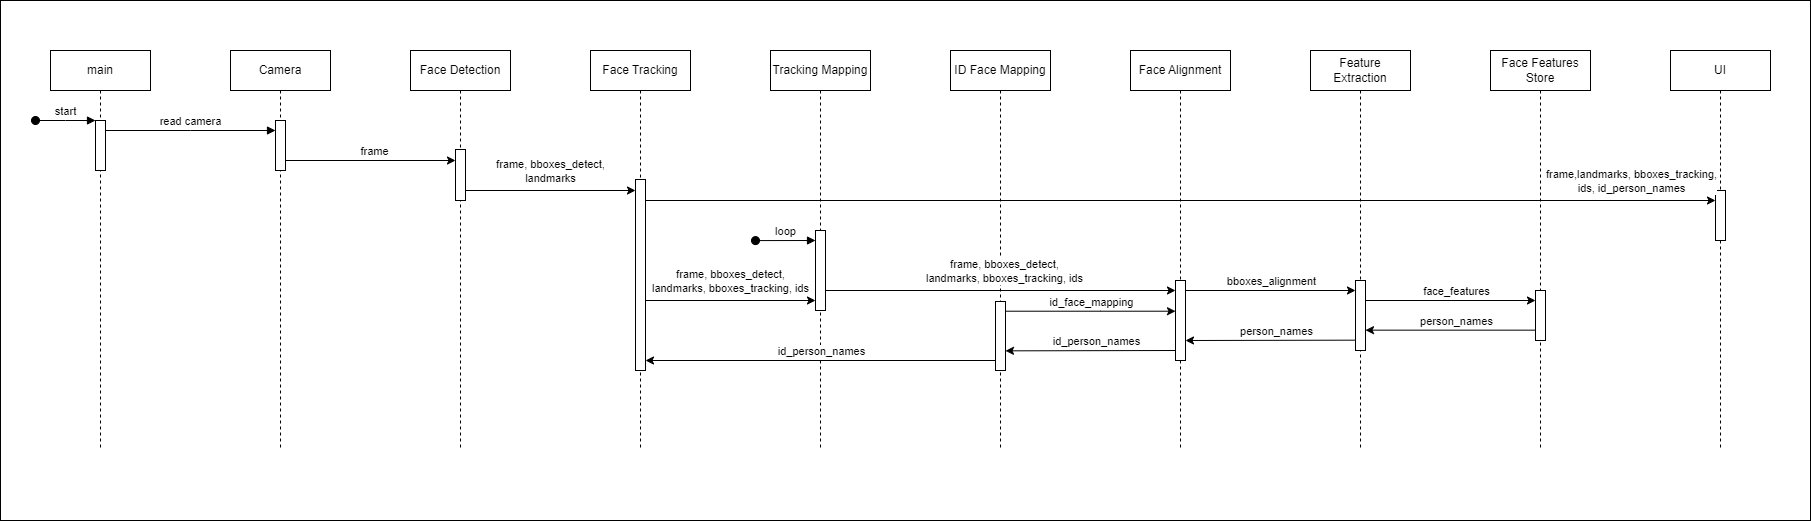

The diagram above was exported from draw.io. Its source (the exported page's mxGraphModel, read from the mxfile embedded in the PNG):
<mxGraphModel dx="3010" dy="1290" grid="1" gridSize="10" guides="1" tooltips="1" connect="1" arrows="1" fold="1" page="1" pageScale="1" pageWidth="850" pageHeight="1100" math="0" shadow="0">
  <root>
    <mxCell id="0" />
    <mxCell id="1" parent="0" />
    <mxCell id="2" value="" style="group" vertex="1" connectable="0" parent="1">
      <mxGeometry x="90" y="630" width="1810" height="520" as="geometry" />
    </mxCell>
    <mxCell id="3" value="" style="rounded=0;whiteSpace=wrap;html=1;" vertex="1" parent="2">
      <mxGeometry width="1810" height="520" as="geometry" />
    </mxCell>
    <mxCell id="4" value="" style="group;" vertex="1" connectable="0" parent="2">
      <mxGeometry x="50" y="50" width="1720" height="400" as="geometry" />
    </mxCell>
    <mxCell id="5" value="main" style="shape=umlLifeline;perimeter=lifelinePerimeter;whiteSpace=wrap;html=1;container=0;dropTarget=0;collapsible=0;recursiveResize=0;outlineConnect=0;portConstraint=eastwest;newEdgeStyle={&quot;edgeStyle&quot;:&quot;elbowEdgeStyle&quot;,&quot;elbow&quot;:&quot;vertical&quot;,&quot;curved&quot;:0,&quot;rounded&quot;:0};" vertex="1" parent="4">
      <mxGeometry width="100" height="400" as="geometry" />
    </mxCell>
    <mxCell id="6" value="" style="html=1;points=[];perimeter=orthogonalPerimeter;outlineConnect=0;targetShapes=umlLifeline;portConstraint=eastwest;newEdgeStyle={&quot;edgeStyle&quot;:&quot;elbowEdgeStyle&quot;,&quot;elbow&quot;:&quot;vertical&quot;,&quot;curved&quot;:0,&quot;rounded&quot;:0};" vertex="1" parent="5">
      <mxGeometry x="45" y="70" width="10" height="50" as="geometry" />
    </mxCell>
    <mxCell id="7" value="start" style="html=1;verticalAlign=bottom;startArrow=oval;endArrow=block;startSize=8;edgeStyle=elbowEdgeStyle;elbow=vertical;curved=0;rounded=0;" edge="1" parent="5" target="6">
      <mxGeometry relative="1" as="geometry">
        <mxPoint x="-15" y="70" as="sourcePoint" />
      </mxGeometry>
    </mxCell>
    <mxCell id="8" value="Camera" style="shape=umlLifeline;perimeter=lifelinePerimeter;whiteSpace=wrap;html=1;container=0;dropTarget=0;collapsible=0;recursiveResize=0;outlineConnect=0;portConstraint=eastwest;newEdgeStyle={&quot;edgeStyle&quot;:&quot;elbowEdgeStyle&quot;,&quot;elbow&quot;:&quot;vertical&quot;,&quot;curved&quot;:0,&quot;rounded&quot;:0};" vertex="1" parent="4">
      <mxGeometry x="180" width="100" height="400" as="geometry" />
    </mxCell>
    <mxCell id="9" value="" style="html=1;points=[];perimeter=orthogonalPerimeter;outlineConnect=0;targetShapes=umlLifeline;portConstraint=eastwest;newEdgeStyle={&quot;edgeStyle&quot;:&quot;elbowEdgeStyle&quot;,&quot;elbow&quot;:&quot;vertical&quot;,&quot;curved&quot;:0,&quot;rounded&quot;:0};" vertex="1" parent="8">
      <mxGeometry x="45" y="70" width="10" height="50" as="geometry" />
    </mxCell>
    <mxCell id="10" value="read camera" style="html=1;verticalAlign=bottom;endArrow=block;edgeStyle=elbowEdgeStyle;elbow=vertical;curved=0;rounded=0;" edge="1" parent="4" source="6" target="9">
      <mxGeometry relative="1" as="geometry">
        <mxPoint x="155" y="90" as="sourcePoint" />
        <Array as="points">
          <mxPoint x="140" y="80" />
        </Array>
      </mxGeometry>
    </mxCell>
    <mxCell id="11" value="Face Detection" style="shape=umlLifeline;perimeter=lifelinePerimeter;whiteSpace=wrap;html=1;container=0;dropTarget=0;collapsible=0;recursiveResize=0;outlineConnect=0;portConstraint=eastwest;newEdgeStyle={&quot;edgeStyle&quot;:&quot;elbowEdgeStyle&quot;,&quot;elbow&quot;:&quot;vertical&quot;,&quot;curved&quot;:0,&quot;rounded&quot;:0};" vertex="1" parent="4">
      <mxGeometry x="360" width="100" height="400" as="geometry" />
    </mxCell>
    <mxCell id="12" value="" style="html=1;points=[];perimeter=orthogonalPerimeter;outlineConnect=0;targetShapes=umlLifeline;portConstraint=eastwest;newEdgeStyle={&quot;edgeStyle&quot;:&quot;elbowEdgeStyle&quot;,&quot;elbow&quot;:&quot;vertical&quot;,&quot;curved&quot;:0,&quot;rounded&quot;:0};" vertex="1" parent="11">
      <mxGeometry x="45" y="99" width="10" height="51" as="geometry" />
    </mxCell>
    <mxCell id="13" value="" style="endArrow=classic;html=1;rounded=0;" edge="1" parent="4">
      <mxGeometry width="50" height="50" relative="1" as="geometry">
        <mxPoint x="234.99999999999977" y="110" as="sourcePoint" />
        <mxPoint x="405.0000000000002" y="110" as="targetPoint" />
      </mxGeometry>
    </mxCell>
    <mxCell id="14" value="frame" style="edgeLabel;html=1;align=center;verticalAlign=middle;resizable=0;points=[];" vertex="1" connectable="0" parent="13">
      <mxGeometry x="-0.2266" y="1" relative="1" as="geometry">
        <mxPoint x="23" y="-9" as="offset" />
      </mxGeometry>
    </mxCell>
    <mxCell id="15" value="Face Tracking" style="shape=umlLifeline;perimeter=lifelinePerimeter;whiteSpace=wrap;html=1;container=0;dropTarget=0;collapsible=0;recursiveResize=0;outlineConnect=0;portConstraint=eastwest;newEdgeStyle={&quot;edgeStyle&quot;:&quot;elbowEdgeStyle&quot;,&quot;elbow&quot;:&quot;vertical&quot;,&quot;curved&quot;:0,&quot;rounded&quot;:0};" vertex="1" parent="4">
      <mxGeometry x="540" width="100" height="400" as="geometry" />
    </mxCell>
    <mxCell id="16" value="" style="html=1;points=[];perimeter=orthogonalPerimeter;outlineConnect=0;targetShapes=umlLifeline;portConstraint=eastwest;newEdgeStyle={&quot;edgeStyle&quot;:&quot;elbowEdgeStyle&quot;,&quot;elbow&quot;:&quot;vertical&quot;,&quot;curved&quot;:0,&quot;rounded&quot;:0};" vertex="1" parent="15">
      <mxGeometry x="45" y="129" width="10" height="191" as="geometry" />
    </mxCell>
    <mxCell id="17" value="Face Alignment" style="shape=umlLifeline;perimeter=lifelinePerimeter;whiteSpace=wrap;html=1;container=0;dropTarget=0;collapsible=0;recursiveResize=0;outlineConnect=0;portConstraint=eastwest;newEdgeStyle={&quot;edgeStyle&quot;:&quot;elbowEdgeStyle&quot;,&quot;elbow&quot;:&quot;vertical&quot;,&quot;curved&quot;:0,&quot;rounded&quot;:0};" vertex="1" parent="4">
      <mxGeometry x="1080" width="100" height="400" as="geometry" />
    </mxCell>
    <mxCell id="18" value="Feature Extraction" style="shape=umlLifeline;perimeter=lifelinePerimeter;whiteSpace=wrap;html=1;container=0;dropTarget=0;collapsible=0;recursiveResize=0;outlineConnect=0;portConstraint=eastwest;newEdgeStyle={&quot;edgeStyle&quot;:&quot;elbowEdgeStyle&quot;,&quot;elbow&quot;:&quot;vertical&quot;,&quot;curved&quot;:0,&quot;rounded&quot;:0};" vertex="1" parent="4">
      <mxGeometry x="1260" width="100" height="400" as="geometry" />
    </mxCell>
    <mxCell id="19" value="" style="html=1;points=[];perimeter=orthogonalPerimeter;outlineConnect=0;targetShapes=umlLifeline;portConstraint=eastwest;newEdgeStyle={&quot;edgeStyle&quot;:&quot;elbowEdgeStyle&quot;,&quot;elbow&quot;:&quot;vertical&quot;,&quot;curved&quot;:0,&quot;rounded&quot;:0};" vertex="1" parent="18">
      <mxGeometry x="-135" y="230" width="10" height="80" as="geometry" />
    </mxCell>
    <mxCell id="20" value="" style="html=1;points=[];perimeter=orthogonalPerimeter;outlineConnect=0;targetShapes=umlLifeline;portConstraint=eastwest;newEdgeStyle={&quot;edgeStyle&quot;:&quot;elbowEdgeStyle&quot;,&quot;elbow&quot;:&quot;vertical&quot;,&quot;curved&quot;:0,&quot;rounded&quot;:0};" vertex="1" parent="18">
      <mxGeometry x="45" y="230" width="10" height="70" as="geometry" />
    </mxCell>
    <mxCell id="21" value="Face Features Store" style="shape=umlLifeline;perimeter=lifelinePerimeter;whiteSpace=wrap;html=1;container=0;dropTarget=0;collapsible=0;recursiveResize=0;outlineConnect=0;portConstraint=eastwest;newEdgeStyle={&quot;edgeStyle&quot;:&quot;elbowEdgeStyle&quot;,&quot;elbow&quot;:&quot;vertical&quot;,&quot;curved&quot;:0,&quot;rounded&quot;:0};" vertex="1" parent="4">
      <mxGeometry x="1440" width="100" height="400" as="geometry" />
    </mxCell>
    <mxCell id="22" value="" style="html=1;points=[];perimeter=orthogonalPerimeter;outlineConnect=0;targetShapes=umlLifeline;portConstraint=eastwest;newEdgeStyle={&quot;edgeStyle&quot;:&quot;elbowEdgeStyle&quot;,&quot;elbow&quot;:&quot;vertical&quot;,&quot;curved&quot;:0,&quot;rounded&quot;:0};" vertex="1" parent="21">
      <mxGeometry x="45" y="240" width="10" height="50" as="geometry" />
    </mxCell>
    <mxCell id="23" value="" style="endArrow=classic;html=1;rounded=0;" edge="1" parent="4">
      <mxGeometry width="50" height="50" relative="1" as="geometry">
        <mxPoint x="415" y="140" as="sourcePoint" />
        <mxPoint x="585" y="140" as="targetPoint" />
      </mxGeometry>
    </mxCell>
    <mxCell id="24" value="frame, bboxes_detect, &lt;br&gt;landmarks" style="edgeLabel;html=1;align=center;verticalAlign=middle;resizable=0;points=[];" vertex="1" connectable="0" parent="23">
      <mxGeometry x="-0.2266" y="1" relative="1" as="geometry">
        <mxPoint x="19" y="-19" as="offset" />
      </mxGeometry>
    </mxCell>
    <mxCell id="25" value="UI" style="shape=umlLifeline;perimeter=lifelinePerimeter;whiteSpace=wrap;html=1;container=0;dropTarget=0;collapsible=0;recursiveResize=0;outlineConnect=0;portConstraint=eastwest;newEdgeStyle={&quot;edgeStyle&quot;:&quot;elbowEdgeStyle&quot;,&quot;elbow&quot;:&quot;vertical&quot;,&quot;curved&quot;:0,&quot;rounded&quot;:0};" vertex="1" parent="4">
      <mxGeometry x="1620" width="100" height="400" as="geometry" />
    </mxCell>
    <mxCell id="26" value="" style="html=1;points=[];perimeter=orthogonalPerimeter;outlineConnect=0;targetShapes=umlLifeline;portConstraint=eastwest;newEdgeStyle={&quot;edgeStyle&quot;:&quot;elbowEdgeStyle&quot;,&quot;elbow&quot;:&quot;vertical&quot;,&quot;curved&quot;:0,&quot;rounded&quot;:0};" vertex="1" parent="25">
      <mxGeometry x="45" y="140" width="10" height="50" as="geometry" />
    </mxCell>
    <mxCell id="27" value="" style="endArrow=classic;html=1;rounded=0;" edge="1" parent="4">
      <mxGeometry width="50" height="50" relative="1" as="geometry">
        <mxPoint x="595" y="150" as="sourcePoint" />
        <mxPoint x="1665" y="150" as="targetPoint" />
      </mxGeometry>
    </mxCell>
    <mxCell id="28" value="frame,landmarks, bboxes_tracking, &lt;br&gt;ids, id_person_names" style="edgeLabel;html=1;align=center;verticalAlign=middle;resizable=0;points=[];" vertex="1" connectable="0" parent="27">
      <mxGeometry x="0.0718" relative="1" as="geometry">
        <mxPoint x="412" y="-20" as="offset" />
      </mxGeometry>
    </mxCell>
    <mxCell id="29" value="Tracking Mapping" style="shape=umlLifeline;perimeter=lifelinePerimeter;whiteSpace=wrap;html=1;container=0;dropTarget=0;collapsible=0;recursiveResize=0;outlineConnect=0;portConstraint=eastwest;newEdgeStyle={&quot;edgeStyle&quot;:&quot;elbowEdgeStyle&quot;,&quot;elbow&quot;:&quot;vertical&quot;,&quot;curved&quot;:0,&quot;rounded&quot;:0};" vertex="1" parent="4">
      <mxGeometry x="720" width="100" height="400" as="geometry" />
    </mxCell>
    <mxCell id="30" value="" style="html=1;points=[];perimeter=orthogonalPerimeter;outlineConnect=0;targetShapes=umlLifeline;portConstraint=eastwest;newEdgeStyle={&quot;edgeStyle&quot;:&quot;elbowEdgeStyle&quot;,&quot;elbow&quot;:&quot;vertical&quot;,&quot;curved&quot;:0,&quot;rounded&quot;:0};" vertex="1" parent="29">
      <mxGeometry x="45" y="180" width="10" height="80" as="geometry" />
    </mxCell>
    <mxCell id="31" value="ID Face Mapping" style="shape=umlLifeline;perimeter=lifelinePerimeter;whiteSpace=wrap;html=1;container=0;dropTarget=0;collapsible=0;recursiveResize=0;outlineConnect=0;portConstraint=eastwest;newEdgeStyle={&quot;edgeStyle&quot;:&quot;elbowEdgeStyle&quot;,&quot;elbow&quot;:&quot;vertical&quot;,&quot;curved&quot;:0,&quot;rounded&quot;:0};" vertex="1" parent="4">
      <mxGeometry x="900" width="100" height="400" as="geometry" />
    </mxCell>
    <mxCell id="32" value="" style="html=1;points=[];perimeter=orthogonalPerimeter;outlineConnect=0;targetShapes=umlLifeline;portConstraint=eastwest;newEdgeStyle={&quot;edgeStyle&quot;:&quot;elbowEdgeStyle&quot;,&quot;elbow&quot;:&quot;vertical&quot;,&quot;curved&quot;:0,&quot;rounded&quot;:0};" vertex="1" parent="31">
      <mxGeometry x="45" y="251" width="10" height="69" as="geometry" />
    </mxCell>
    <mxCell id="33" value="" style="endArrow=classic;html=1;rounded=0;" edge="1" parent="4">
      <mxGeometry width="50" height="50" relative="1" as="geometry">
        <mxPoint x="595" y="250" as="sourcePoint" />
        <mxPoint x="765" y="250" as="targetPoint" />
      </mxGeometry>
    </mxCell>
    <mxCell id="34" value="frame, bboxes_detect, &lt;br&gt;landmarks, bboxes_tracking, ids" style="edgeLabel;html=1;align=center;verticalAlign=middle;resizable=0;points=[];" vertex="1" connectable="0" parent="33">
      <mxGeometry x="-0.2266" y="1" relative="1" as="geometry">
        <mxPoint x="19" y="-19" as="offset" />
      </mxGeometry>
    </mxCell>
    <mxCell id="35" value="loop" style="html=1;verticalAlign=bottom;startArrow=oval;endArrow=block;startSize=8;edgeStyle=elbowEdgeStyle;elbow=vertical;curved=0;rounded=0;" edge="1" parent="4">
      <mxGeometry relative="1" as="geometry">
        <mxPoint x="705" y="190.09000000000003" as="sourcePoint" />
        <mxPoint x="765" y="190.09000000000003" as="targetPoint" />
      </mxGeometry>
    </mxCell>
    <mxCell id="36" value="" style="endArrow=classic;html=1;rounded=0;" edge="1" parent="4" target="19">
      <mxGeometry width="50" height="50" relative="1" as="geometry">
        <mxPoint x="775" y="240" as="sourcePoint" />
        <mxPoint x="1120" y="240" as="targetPoint" />
      </mxGeometry>
    </mxCell>
    <mxCell id="37" value="frame, bboxes_detect, &lt;br&gt;landmarks, bboxes_tracking, ids" style="edgeLabel;html=1;align=center;verticalAlign=middle;resizable=0;points=[];" vertex="1" connectable="0" parent="36">
      <mxGeometry x="-0.2266" y="1" relative="1" as="geometry">
        <mxPoint x="43" y="-19" as="offset" />
      </mxGeometry>
    </mxCell>
    <mxCell id="38" value="" style="endArrow=classic;html=1;rounded=0;" edge="1" parent="4">
      <mxGeometry width="50" height="50" relative="1" as="geometry">
        <mxPoint x="945" y="310" as="sourcePoint" />
        <mxPoint x="595" y="310" as="targetPoint" />
      </mxGeometry>
    </mxCell>
    <mxCell id="39" value="&lt;div style=&quot;color: rgb(248, 248, 242); background-color: rgb(40, 42, 54); font-family: Consolas, &amp;quot;Courier New&amp;quot;, monospace; font-size: 17px; line-height: 23px;&quot;&gt;&lt;br&gt;&lt;/div&gt;" style="edgeLabel;html=1;align=center;verticalAlign=middle;resizable=0;points=[];" vertex="1" connectable="0" parent="38">
      <mxGeometry x="-0.3268" y="-1" relative="1" as="geometry">
        <mxPoint as="offset" />
      </mxGeometry>
    </mxCell>
    <mxCell id="40" value="id_person_names" style="edgeLabel;html=1;align=center;verticalAlign=middle;resizable=0;points=[];" vertex="1" connectable="0" parent="38">
      <mxGeometry x="-0.3929" relative="1" as="geometry">
        <mxPoint x="-70" y="-10" as="offset" />
      </mxGeometry>
    </mxCell>
    <mxCell id="41" value="" style="endArrow=classic;html=1;rounded=0;" edge="1" parent="4">
      <mxGeometry width="50" height="50" relative="1" as="geometry">
        <mxPoint x="955" y="260.71000000000004" as="sourcePoint" />
        <mxPoint x="1125" y="260.71000000000004" as="targetPoint" />
        <Array as="points">
          <mxPoint x="1050" y="260.71000000000004" />
        </Array>
      </mxGeometry>
    </mxCell>
    <mxCell id="42" value="id_face_mapping" style="edgeLabel;html=1;align=center;verticalAlign=middle;resizable=0;points=[];" vertex="1" connectable="0" parent="41">
      <mxGeometry x="-0.2353" y="3" relative="1" as="geometry">
        <mxPoint x="20" y="-7" as="offset" />
      </mxGeometry>
    </mxCell>
    <mxCell id="43" value="" style="endArrow=classic;html=1;rounded=0;" edge="1" parent="4">
      <mxGeometry width="50" height="50" relative="1" as="geometry">
        <mxPoint x="1134.9966666666664" y="240" as="sourcePoint" />
        <mxPoint x="1305" y="240" as="targetPoint" />
      </mxGeometry>
    </mxCell>
    <mxCell id="44" value="bboxes_alignment" style="edgeLabel;html=1;align=center;verticalAlign=middle;resizable=0;points=[];" vertex="1" connectable="0" parent="4">
      <mxGeometry x="1219.9952268885745" y="230.0020655645509" as="geometry" />
    </mxCell>
    <mxCell id="45" value="" style="endArrow=classic;html=1;rounded=0;" edge="1" parent="4">
      <mxGeometry width="50" height="50" relative="1" as="geometry">
        <mxPoint x="1315" y="250" as="sourcePoint" />
        <mxPoint x="1485" y="250" as="targetPoint" />
      </mxGeometry>
    </mxCell>
    <mxCell id="46" value="face_features" style="edgeLabel;html=1;align=center;verticalAlign=middle;resizable=0;points=[];" vertex="1" connectable="0" parent="45">
      <mxGeometry x="0.0667" y="1" relative="1" as="geometry">
        <mxPoint y="-9" as="offset" />
      </mxGeometry>
    </mxCell>
    <mxCell id="47" value="" style="endArrow=classic;html=1;rounded=0;" edge="1" parent="4" target="20">
      <mxGeometry width="50" height="50" relative="1" as="geometry">
        <mxPoint x="1485" y="279.65999999999997" as="sourcePoint" />
        <mxPoint x="1309.8103448275865" y="279.65999999999997" as="targetPoint" />
      </mxGeometry>
    </mxCell>
    <mxCell id="48" value="person_names" style="edgeLabel;html=1;align=center;verticalAlign=middle;resizable=0;points=[];" vertex="1" connectable="0" parent="47">
      <mxGeometry x="-0.0471" y="-1" relative="1" as="geometry">
        <mxPoint y="-9" as="offset" />
      </mxGeometry>
    </mxCell>
    <mxCell id="49" value="" style="endArrow=classic;html=1;rounded=0;" edge="1" parent="4">
      <mxGeometry width="50" height="50" relative="1" as="geometry">
        <mxPoint x="1305" y="289.65999999999997" as="sourcePoint" />
        <mxPoint x="1135" y="290" as="targetPoint" />
      </mxGeometry>
    </mxCell>
    <mxCell id="50" value="person_names" style="edgeLabel;html=1;align=center;verticalAlign=middle;resizable=0;points=[];" vertex="1" connectable="0" parent="49">
      <mxGeometry x="-0.0471" y="-1" relative="1" as="geometry">
        <mxPoint y="-9" as="offset" />
      </mxGeometry>
    </mxCell>
    <mxCell id="51" value="" style="endArrow=classic;html=1;rounded=0;" edge="1" parent="4">
      <mxGeometry width="50" height="50" relative="1" as="geometry">
        <mxPoint x="1125" y="300" as="sourcePoint" />
        <mxPoint x="955" y="300.34000000000003" as="targetPoint" />
      </mxGeometry>
    </mxCell>
    <mxCell id="52" value="id_person_names" style="edgeLabel;html=1;align=center;verticalAlign=middle;resizable=0;points=[];" vertex="1" connectable="0" parent="51">
      <mxGeometry x="-0.0471" y="-1" relative="1" as="geometry">
        <mxPoint y="-9" as="offset" />
      </mxGeometry>
    </mxCell>
  </root>
</mxGraphModel>